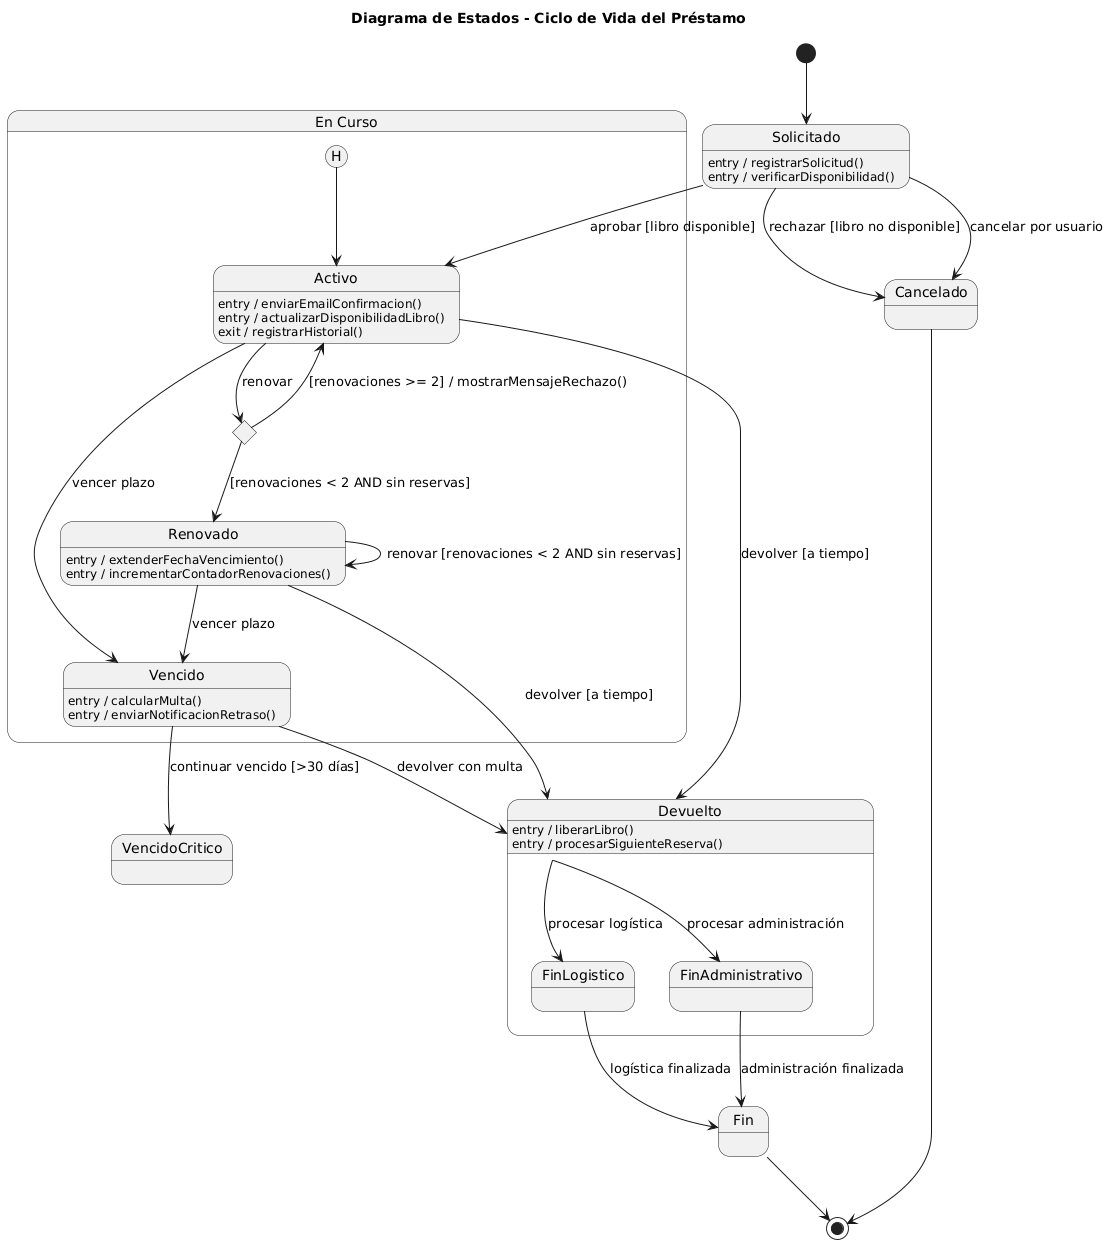

The diagram above was rendered by PlantUML. Its source (embedded in the PNG):
@startuml
title Diagrama de Estados - Ciclo de Vida del Préstamo

[*] --> Solicitado

state Solicitado {
  Solicitado : entry / registrarSolicitud()
  Solicitado : entry / verificarDisponibilidad()
}

Solicitado --> Activo : aprobar [libro disponible]
Solicitado --> Cancelado : rechazar [libro no disponible]
Solicitado --> Cancelado : cancelar por usuario

state "En Curso" as EnCurso {

  [H] --> Activo

  state Activo {
      Activo : entry / enviarEmailConfirmacion()
      Activo : entry / actualizarDisponibilidadLibro()
      Activo : exit / registrarHistorial()
  }

  state Renovado {
      Renovado : entry / extenderFechaVencimiento()
      Renovado : entry / incrementarContadorRenovaciones()
  }

  state Vencido {
      Vencido : entry / calcularMulta()
      Vencido : entry / enviarNotificacionRetraso()
  }

  Activo --> Vencido : vencer plazo
  Activo --> Devuelto : devolver [a tiempo]
  Activo --> choiceRenovacion : renovar

  state choiceRenovacion <<choice>>

  choiceRenovacion --> Renovado : [renovaciones < 2 AND sin reservas]
  choiceRenovacion --> Activo : [renovaciones >= 2] / mostrarMensajeRechazo()

  Renovado --> Devuelto : devolver [a tiempo]
  Renovado --> Vencido : vencer plazo
  Renovado --> Renovado : renovar [renovaciones < 2 AND sin reservas]

  Vencido --> Devuelto : devolver con multa
  Vencido --> VencidoCritico : continuar vencido [>30 días]
}

state VencidoCritico

state Devuelto {
  Devuelto : entry / liberarLibro()
  Devuelto : entry / procesarSiguienteReserva()

  ' Simulación válida de fork:
  Devuelto --> FinLogistico : procesar logística
  Devuelto --> FinAdministrativo : procesar administración

  state FinLogistico
  state FinAdministrativo

  FinLogistico --> Fin : logística finalizada
  FinAdministrativo --> Fin : administración finalizada
}

state Fin
Fin --> [*]

' Cancelado también lleva al final
Cancelado --> [*]
@enduml